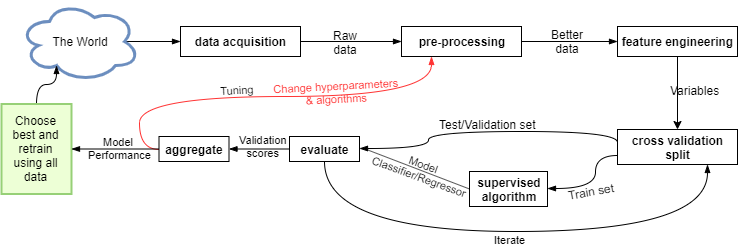

The diagram above was exported from draw.io. Its source (the exported page's mxGraphModel, read from the mxfile embedded in the PNG):
<mxGraphModel dx="1089" dy="609" grid="1" gridSize="2" guides="1" tooltips="1" connect="1" arrows="1" fold="1" page="1" pageScale="1" pageWidth="850" pageHeight="1100" math="0" shadow="0">
  <root>
    <mxCell id="0" />
    <mxCell id="1" parent="0" />
    <mxCell id="VqBFJcTqSh929R_T081--50" value="Iterate" style="text;html=1;resizable=0;points=[];autosize=1;align=left;verticalAlign=top;spacingTop=-4;fontSize=11;fontFamily=Helvetica;fontColor=#000000;" parent="1" vertex="1">
      <mxGeometry x="547" y="262" width="42" height="14" as="geometry" />
    </mxCell>
    <mxCell id="VqBFJcTqSh929R_T081--40" value="&lt;div style=&quot;font-size: 11px;&quot;&gt;Model&lt;/div&gt;&lt;div style=&quot;font-size: 11px;&quot;&gt;Classifier/Regressor&lt;/div&gt;" style="text;html=1;resizable=0;points=[];autosize=1;align=center;verticalAlign=top;spacingTop=-4;fontSize=11;fontFamily=Helvetica;spacing=2;rotation=20;" parent="1" vertex="1">
      <mxGeometry x="411" y="186" width="130" height="30" as="geometry" />
    </mxCell>
    <mxCell id="VqBFJcTqSh929R_T081--4" value="" style="edgeStyle=orthogonalEdgeStyle;rounded=0;orthogonalLoop=1;jettySize=auto;html=1;entryX=0;entryY=0.5;entryDx=0;entryDy=0;exitX=0.875;exitY=0.5;exitDx=0;exitDy=0;exitPerimeter=0;endArrow=blockThin;endFill=1;" parent="1" source="VqBFJcTqSh929R_T081--1" target="VqBFJcTqSh929R_T081--5" edge="1">
      <mxGeometry relative="1" as="geometry">
        <mxPoint x="199.0344827586207" y="71.89655172413791" as="sourcePoint" />
        <mxPoint x="294" y="72" as="targetPoint" />
      </mxGeometry>
    </mxCell>
    <mxCell id="VqBFJcTqSh929R_T081--1" value="The World" style="ellipse;shape=cloud;whiteSpace=wrap;html=1;fillColor=#ffffff;strokeColor=#6c8ebf;strokeWidth=3;" parent="1" vertex="1">
      <mxGeometry x="74" y="32" width="120" height="80" as="geometry" />
    </mxCell>
    <mxCell id="VqBFJcTqSh929R_T081--5" value="data acquisition" style="rounded=0;whiteSpace=wrap;html=1;fontStyle=1;fontFamily=Helvetica;fontSize=12;labelBorderColor=none;" parent="1" vertex="1">
      <mxGeometry x="235" y="57" width="120" height="30" as="geometry" />
    </mxCell>
    <mxCell id="VqBFJcTqSh929R_T081--12" value="" style="edgeStyle=orthogonalEdgeStyle;rounded=0;orthogonalLoop=1;jettySize=auto;html=1;labelBackgroundColor=none;endArrow=blockThin;endFill=1;exitX=1;exitY=0.5;exitDx=0;exitDy=0;" parent="1" source="VqBFJcTqSh929R_T081--9" target="VqBFJcTqSh929R_T081--11" edge="1">
      <mxGeometry relative="1" as="geometry">
        <mxPoint x="583.9999999999998" y="72" as="sourcePoint" />
        <mxPoint x="633" y="72" as="targetPoint" />
      </mxGeometry>
    </mxCell>
    <mxCell id="VqBFJcTqSh929R_T081--9" value="pre-processing" style="rounded=0;whiteSpace=wrap;html=1;fontStyle=1" parent="1" vertex="1">
      <mxGeometry x="456" y="57" width="120" height="30" as="geometry" />
    </mxCell>
    <mxCell id="VqBFJcTqSh929R_T081--10" value="" style="edgeStyle=orthogonalEdgeStyle;rounded=0;orthogonalLoop=1;jettySize=auto;html=1;endArrow=blockThin;endFill=1;" parent="1" source="VqBFJcTqSh929R_T081--5" target="VqBFJcTqSh929R_T081--9" edge="1">
      <mxGeometry relative="1" as="geometry" />
    </mxCell>
    <mxCell id="VqBFJcTqSh929R_T081--28" value="&lt;div&gt;Raw&lt;/div&gt;&lt;div&gt;data&lt;/div&gt;" style="text;html=1;resizable=0;points=[];align=center;verticalAlign=middle;labelBackgroundColor=none;" parent="VqBFJcTqSh929R_T081--10" vertex="1" connectable="0">
      <mxGeometry x="0.2302" y="-1" relative="1" as="geometry">
        <mxPoint x="-18" y="-1" as="offset" />
      </mxGeometry>
    </mxCell>
    <mxCell id="VqBFJcTqSh929R_T081--11" value="feature engineering" style="rounded=0;whiteSpace=wrap;html=1;fontStyle=1" parent="1" vertex="1">
      <mxGeometry x="672" y="57" width="120" height="30" as="geometry" />
    </mxCell>
    <mxCell id="VqBFJcTqSh929R_T081--19" style="edgeStyle=orthogonalEdgeStyle;curved=1;rounded=0;orthogonalLoop=1;jettySize=auto;html=1;entryX=1;entryY=0.5;entryDx=0;entryDy=0;endArrow=blockThin;endFill=1;exitX=0.003;exitY=0.384;exitDx=0;exitDy=0;exitPerimeter=0;" parent="1" source="VqBFJcTqSh929R_T081--13" edge="1">
      <mxGeometry relative="1" as="geometry">
        <mxPoint x="668" y="194" as="sourcePoint" />
        <mxPoint x="414.0645161290322" y="179.48387096774195" as="targetPoint" />
        <Array as="points">
          <mxPoint x="672" y="162" />
          <mxPoint x="483" y="162" />
          <mxPoint x="483" y="180" />
        </Array>
      </mxGeometry>
    </mxCell>
    <mxCell id="VqBFJcTqSh929R_T081--13" value="&lt;div&gt;cross validation&lt;/div&gt;&lt;div&gt;split&lt;/div&gt;" style="rounded=0;whiteSpace=wrap;html=1;fontStyle=1" parent="1" vertex="1">
      <mxGeometry x="672" y="160" width="120" height="35" as="geometry" />
    </mxCell>
    <mxCell id="VqBFJcTqSh929R_T081--14" value="" style="edgeStyle=orthogonalEdgeStyle;rounded=0;orthogonalLoop=1;jettySize=auto;html=1;" parent="1" source="VqBFJcTqSh929R_T081--11" target="VqBFJcTqSh929R_T081--13" edge="1">
      <mxGeometry relative="1" as="geometry" />
    </mxCell>
    <mxCell id="VqBFJcTqSh929R_T081--18" value="" style="rounded=0;orthogonalLoop=1;jettySize=auto;html=1;elbow=vertical;exitX=0;exitY=0.5;exitDx=0;exitDy=0;endArrow=none;endFill=0;" parent="1" source="VqBFJcTqSh929R_T081--15" edge="1">
      <mxGeometry relative="1" as="geometry">
        <mxPoint x="503" y="232" as="sourcePoint" />
        <mxPoint x="421" y="180" as="targetPoint" />
      </mxGeometry>
    </mxCell>
    <mxCell id="VqBFJcTqSh929R_T081--15" value="&lt;div&gt;supervised&lt;/div&gt;&lt;div&gt;algorithm&lt;br&gt;&lt;/div&gt;" style="rounded=0;whiteSpace=wrap;html=1;fontStyle=1" parent="1" vertex="1">
      <mxGeometry x="524" y="202" width="78" height="35" as="geometry" />
    </mxCell>
    <mxCell id="VqBFJcTqSh929R_T081--16" value="" style="edgeStyle=orthogonalEdgeStyle;rounded=0;orthogonalLoop=1;jettySize=auto;html=1;curved=1;exitX=0;exitY=0.75;exitDx=0;exitDy=0;endArrow=blockThin;endFill=1;" parent="1" source="VqBFJcTqSh929R_T081--13" target="VqBFJcTqSh929R_T081--15" edge="1">
      <mxGeometry relative="1" as="geometry">
        <Array as="points">
          <mxPoint x="650" y="186" />
          <mxPoint x="650" y="219" />
        </Array>
      </mxGeometry>
    </mxCell>
    <mxCell id="VqBFJcTqSh929R_T081--41" style="edgeStyle=orthogonalEdgeStyle;rounded=0;orthogonalLoop=1;jettySize=auto;html=1;exitX=0.5;exitY=1;exitDx=0;exitDy=0;entryX=0.75;entryY=1;entryDx=0;entryDy=0;labelBackgroundColor=none;endArrow=blockThin;endFill=1;fontFamily=Helvetica;fontSize=11;curved=1;" parent="1" source="VqBFJcTqSh929R_T081--17" target="VqBFJcTqSh929R_T081--13" edge="1">
      <mxGeometry relative="1" as="geometry">
        <Array as="points">
          <mxPoint x="379" y="262" />
          <mxPoint x="762" y="262" />
        </Array>
      </mxGeometry>
    </mxCell>
    <mxCell id="VqBFJcTqSh929R_T081--17" value="&lt;div&gt;evaluate&lt;/div&gt;" style="rounded=0;whiteSpace=wrap;html=1;fontStyle=1" parent="1" vertex="1">
      <mxGeometry x="344" y="167" width="70" height="25" as="geometry" />
    </mxCell>
    <mxCell id="VqBFJcTqSh929R_T081--22" style="edgeStyle=orthogonalEdgeStyle;curved=1;rounded=0;orthogonalLoop=1;jettySize=auto;html=1;exitX=0;exitY=0.5;exitDx=0;exitDy=0;entryX=0.25;entryY=1;entryDx=0;entryDy=0;endArrow=blockThin;endFill=1;fillColor=#f8cecc;strokeColor=#FF3333;" parent="1" source="VqBFJcTqSh929R_T081--20" target="VqBFJcTqSh929R_T081--9" edge="1">
      <mxGeometry relative="1" as="geometry" />
    </mxCell>
    <mxCell id="VqBFJcTqSh929R_T081--20" value="aggregate" style="rounded=0;whiteSpace=wrap;html=1;fontStyle=1" parent="1" vertex="1">
      <mxGeometry x="213.5" y="167" width="70" height="25" as="geometry" />
    </mxCell>
    <mxCell id="VqBFJcTqSh929R_T081--21" value="" style="edgeStyle=orthogonalEdgeStyle;curved=1;rounded=0;orthogonalLoop=1;jettySize=auto;html=1;endArrow=blockThin;endFill=1;" parent="1" source="VqBFJcTqSh929R_T081--17" target="VqBFJcTqSh929R_T081--20" edge="1">
      <mxGeometry relative="1" as="geometry" />
    </mxCell>
    <mxCell id="VqBFJcTqSh929R_T081--34" style="edgeStyle=orthogonalEdgeStyle;curved=1;rounded=0;orthogonalLoop=1;jettySize=auto;html=1;exitX=0.5;exitY=0;exitDx=0;exitDy=0;entryX=0.31;entryY=0.8;entryDx=0;entryDy=0;entryPerimeter=0;labelBackgroundColor=none;fontFamily=Helvetica;fontSize=12;endArrow=blockThin;endFill=1;" parent="1" source="VqBFJcTqSh929R_T081--26" target="VqBFJcTqSh929R_T081--1" edge="1">
      <mxGeometry relative="1" as="geometry" />
    </mxCell>
    <mxCell id="VqBFJcTqSh929R_T081--26" value="Choose best and retrain using all data" style="rounded=0;whiteSpace=wrap;html=1;fillColor=#EDFFD6;strokeColor=#97D077;strokeWidth=2;" parent="1" vertex="1">
      <mxGeometry x="56" y="134.5" width="70" height="90" as="geometry" />
    </mxCell>
    <mxCell id="VqBFJcTqSh929R_T081--27" value="" style="edgeStyle=orthogonalEdgeStyle;curved=1;rounded=0;orthogonalLoop=1;jettySize=auto;html=1;endArrow=blockThin;endFill=1;" parent="1" source="VqBFJcTqSh929R_T081--20" target="VqBFJcTqSh929R_T081--26" edge="1">
      <mxGeometry relative="1" as="geometry" />
    </mxCell>
    <mxCell id="VqBFJcTqSh929R_T081--30" value="&lt;div&gt;Better&lt;/div&gt;&lt;div&gt;data&lt;/div&gt;" style="text;html=1;resizable=0;points=[];autosize=1;align=center;verticalAlign=top;spacingTop=-4;" parent="1" vertex="1">
      <mxGeometry x="600" y="56" width="44" height="30" as="geometry" />
    </mxCell>
    <mxCell id="VqBFJcTqSh929R_T081--35" value="&lt;div&gt;Variables&lt;/div&gt;" style="text;html=1;resizable=0;points=[];autosize=1;align=left;verticalAlign=top;spacingTop=-4;fontSize=12;fontFamily=Helvetica;" parent="1" vertex="1">
      <mxGeometry x="723" y="112" width="70" height="20" as="geometry" />
    </mxCell>
    <mxCell id="VqBFJcTqSh929R_T081--36" value="Train set" style="text;html=1;resizable=0;points=[];autosize=1;align=left;verticalAlign=top;spacingTop=-4;fontSize=12;fontFamily=Helvetica;rotation=350;" parent="1" vertex="1">
      <mxGeometry x="620" y="212" width="58" height="16" as="geometry" />
    </mxCell>
    <mxCell id="VqBFJcTqSh929R_T081--39" value="Test/Validation set" style="text;html=1;resizable=0;points=[];autosize=1;align=left;verticalAlign=top;spacingTop=-4;fontSize=12;fontFamily=Helvetica;" parent="1" vertex="1">
      <mxGeometry x="492" y="146" width="112" height="16" as="geometry" />
    </mxCell>
    <mxCell id="VqBFJcTqSh929R_T081--43" value="Tuning" style="text;html=1;resizable=0;points=[];autosize=1;align=left;verticalAlign=top;spacingTop=-4;fontSize=11;fontFamily=Helvetica;rotation=357;" parent="1" vertex="1">
      <mxGeometry x="273" y="112" width="44" height="14" as="geometry" />
    </mxCell>
    <mxCell id="VqBFJcTqSh929R_T081--44" value="&lt;div&gt;Change hyperparameters&lt;/div&gt;&lt;div&gt;&amp;amp; algorithms&lt;br&gt;&lt;/div&gt;" style="text;html=1;resizable=0;points=[];autosize=1;align=center;verticalAlign=top;spacingTop=-4;fontSize=11;fontFamily=Helvetica;rotation=357;fontColor=#FF3333;" parent="1" vertex="1">
      <mxGeometry x="323" y="108" width="136" height="28" as="geometry" />
    </mxCell>
    <mxCell id="VqBFJcTqSh929R_T081--45" value="&lt;div&gt;Validation&lt;/div&gt;&lt;div&gt; scores&lt;/div&gt;" style="text;html=1;resizable=0;points=[];autosize=1;align=center;verticalAlign=top;spacingTop=-4;fontSize=11;fontFamily=Helvetica;fontColor=#000000;" parent="1" vertex="1">
      <mxGeometry x="289" y="162" width="58" height="28" as="geometry" />
    </mxCell>
    <mxCell id="VqBFJcTqSh929R_T081--46" value="&lt;div&gt;Model &lt;br&gt;&lt;/div&gt;&lt;div align=&quot;center&quot;&gt;Performance&lt;/div&gt;" style="text;html=1;resizable=0;points=[];autosize=1;align=center;verticalAlign=top;spacingTop=-4;fontSize=11;fontFamily=Helvetica;fontColor=#000000;" parent="1" vertex="1">
      <mxGeometry x="137" y="164" width="74" height="28" as="geometry" />
    </mxCell>
  </root>
</mxGraphModel>